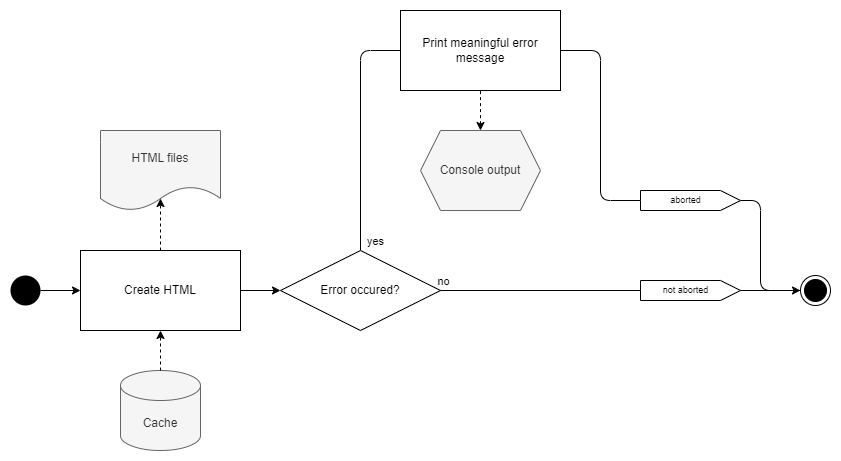

The diagram above was exported from draw.io. Its source (the exported page's mxGraphModel, read from the mxfile embedded in the PNG):
<mxGraphModel dx="4204" dy="4558" grid="1" gridSize="10" guides="1" tooltips="1" connect="1" arrows="1" fold="1" page="1" pageScale="1" pageWidth="850" pageHeight="1100" background="#ffffff" math="0" shadow="0">
  <root>
    <mxCell id="0" />
    <mxCell id="1" parent="0" />
    <mxCell id="o5TZtHn0q66j8dhyNIm7-3" value="" style="ellipse;fillColor=#000000;strokeColor=none;" parent="1" vertex="1">
      <mxGeometry x="-790" y="-2095" width="30" height="30" as="geometry" />
    </mxCell>
    <mxCell id="o5TZtHn0q66j8dhyNIm7-43" value="" style="ellipse;html=1;shape=endState;fillColor=#000000;strokeColor=#000000;" parent="1" vertex="1">
      <mxGeometry y="-2095" width="30" height="30" as="geometry" />
    </mxCell>
    <mxCell id="EJwN8JPX-WEQo0ok6r2l-7" value="Cache" style="shape=cylinder3;whiteSpace=wrap;html=1;boundedLbl=1;backgroundOutline=1;size=15;fillColor=#f5f5f5;strokeColor=#666666;fontColor=#333333;" parent="1" vertex="1">
      <mxGeometry x="-680" y="-2000" width="80" height="80" as="geometry" />
    </mxCell>
    <mxCell id="EJwN8JPX-WEQo0ok6r2l-8" style="edgeStyle=orthogonalEdgeStyle;rounded=1;orthogonalLoop=1;jettySize=auto;html=1;dashed=1;" parent="1" source="EJwN8JPX-WEQo0ok6r2l-7" target="rzuv1efnaNNZZNy8-oVS-17" edge="1">
      <mxGeometry relative="1" as="geometry">
        <mxPoint x="-1440" y="-2160" as="sourcePoint" />
        <Array as="points">
          <mxPoint x="-640" y="-2100" />
          <mxPoint x="-640" y="-2100" />
        </Array>
        <mxPoint x="-1440" y="-2120" as="targetPoint" />
      </mxGeometry>
    </mxCell>
    <mxCell id="EJwN8JPX-WEQo0ok6r2l-28" style="edgeStyle=orthogonalEdgeStyle;rounded=1;orthogonalLoop=1;jettySize=auto;html=1;dashed=1;startArrow=classic;startFill=1;endArrow=none;endFill=0;" parent="1" source="EJwN8JPX-WEQo0ok6r2l-29" target="EJwN8JPX-WEQo0ok6r2l-70" edge="1">
      <mxGeometry relative="1" as="geometry">
        <mxPoint x="-1210" y="-1500" as="targetPoint" />
      </mxGeometry>
    </mxCell>
    <mxCell id="EJwN8JPX-WEQo0ok6r2l-29" value="Console output" style="shape=hexagon;perimeter=hexagonPerimeter2;whiteSpace=wrap;html=1;fixedSize=1;fillColor=#f5f5f5;fontColor=#333333;strokeColor=#666666;" parent="1" vertex="1">
      <mxGeometry x="-380" y="-2240" width="120" height="80" as="geometry" />
    </mxCell>
    <mxCell id="EJwN8JPX-WEQo0ok6r2l-95" style="edgeStyle=orthogonalEdgeStyle;rounded=1;orthogonalLoop=1;jettySize=auto;html=1;labelBackgroundColor=none;endArrow=none;endFill=0;" parent="1" source="EJwN8JPX-WEQo0ok6r2l-70" target="EJwN8JPX-WEQo0ok6r2l-72" edge="1">
      <mxGeometry relative="1" as="geometry">
        <Array as="points">
          <mxPoint x="-200" y="-2320" />
          <mxPoint x="-200" y="-2170" />
        </Array>
      </mxGeometry>
    </mxCell>
    <mxCell id="EJwN8JPX-WEQo0ok6r2l-70" value="&lt;span style=&quot;background-color: rgb(255, 255, 255);&quot;&gt;Print meaningful error message&lt;/span&gt;&lt;span style=&quot;background-color: rgb(255, 255, 255);&quot;&gt;&lt;br&gt;&lt;/span&gt;" style="rounded=0;whiteSpace=wrap;html=1;fontStyle=0;" parent="1" vertex="1">
      <mxGeometry x="-400" y="-2360" width="160" height="80" as="geometry" />
    </mxCell>
    <mxCell id="EJwN8JPX-WEQo0ok6r2l-96" style="edgeStyle=orthogonalEdgeStyle;rounded=1;orthogonalLoop=1;jettySize=auto;html=1;labelBackgroundColor=none;endArrow=none;endFill=0;" parent="1" source="EJwN8JPX-WEQo0ok6r2l-72" target="o5TZtHn0q66j8dhyNIm7-43" edge="1">
      <mxGeometry relative="1" as="geometry">
        <Array as="points">
          <mxPoint x="-40" y="-2170" />
          <mxPoint x="-40" y="-2080" />
        </Array>
      </mxGeometry>
    </mxCell>
    <mxCell id="EJwN8JPX-WEQo0ok6r2l-72" value="&lt;span style=&quot;background-color: rgb(255, 255, 255);&quot;&gt;aborted&lt;/span&gt;" style="html=1;shape=mxgraph.infographic.ribbonSimple;notch1=0;notch2=20;align=center;verticalAlign=middle;fontSize=9;fontStyle=0;fillColor=#FFFFFF;spacingLeft=0;spacingRight=10;" parent="1" vertex="1">
      <mxGeometry x="-160" y="-2180" width="100" height="20" as="geometry" />
    </mxCell>
    <mxCell id="EJwN8JPX-WEQo0ok6r2l-93" style="edgeStyle=orthogonalEdgeStyle;rounded=1;orthogonalLoop=1;jettySize=auto;html=1;labelBackgroundColor=none;endArrow=classic;endFill=1;startArrow=none;" parent="1" source="EJwN8JPX-WEQo0ok6r2l-73" target="o5TZtHn0q66j8dhyNIm7-43" edge="1">
      <mxGeometry relative="1" as="geometry" />
    </mxCell>
    <mxCell id="EJwN8JPX-WEQo0ok6r2l-97" style="edgeStyle=orthogonalEdgeStyle;rounded=1;orthogonalLoop=1;jettySize=auto;html=1;labelBackgroundColor=none;endArrow=none;endFill=0;startArrow=none;" parent="1" source="EJwN8JPX-WEQo0ok6r2l-74" target="EJwN8JPX-WEQo0ok6r2l-70" edge="1">
      <mxGeometry relative="1" as="geometry">
        <Array as="points">
          <mxPoint x="-440" y="-2320" />
        </Array>
      </mxGeometry>
    </mxCell>
    <mxCell id="rzuv1efnaNNZZNy8-oVS-28" value="yes" style="edgeLabel;html=1;align=center;verticalAlign=middle;resizable=0;points=[];" parent="EJwN8JPX-WEQo0ok6r2l-97" vertex="1" connectable="0">
      <mxGeometry x="-0.6389" y="-1" relative="1" as="geometry">
        <mxPoint x="13" y="33" as="offset" />
      </mxGeometry>
    </mxCell>
    <mxCell id="EJwN8JPX-WEQo0ok6r2l-74" value="Error occured?" style="rhombus;whiteSpace=wrap;html=1;" parent="1" vertex="1">
      <mxGeometry x="-520" y="-2120" width="160" height="80" as="geometry" />
    </mxCell>
    <mxCell id="EJwN8JPX-WEQo0ok6r2l-94" value="" style="edgeStyle=orthogonalEdgeStyle;rounded=1;orthogonalLoop=1;jettySize=auto;html=1;labelBackgroundColor=none;endArrow=none;endFill=1;" parent="1" source="EJwN8JPX-WEQo0ok6r2l-74" target="EJwN8JPX-WEQo0ok6r2l-73" edge="1">
      <mxGeometry relative="1" as="geometry">
        <mxPoint x="-560" y="-2080" as="sourcePoint" />
        <mxPoint x="-320" y="-2080" as="targetPoint" />
      </mxGeometry>
    </mxCell>
    <mxCell id="EJwN8JPX-WEQo0ok6r2l-100" value="no" style="edgeLabel;html=1;align=center;verticalAlign=middle;resizable=0;points=[];" parent="EJwN8JPX-WEQo0ok6r2l-94" vertex="1" connectable="0">
      <mxGeometry x="-0.6571" relative="1" as="geometry">
        <mxPoint x="-32" y="-10" as="offset" />
      </mxGeometry>
    </mxCell>
    <mxCell id="EJwN8JPX-WEQo0ok6r2l-73" value="&lt;span style=&quot;background-color: rgb(255, 255, 255);&quot;&gt;not aborted&lt;/span&gt;" style="html=1;shape=mxgraph.infographic.ribbonSimple;notch1=0;notch2=20;align=center;verticalAlign=middle;fontSize=9;fontStyle=0;fillColor=#FFFFFF;spacingLeft=0;spacingRight=10;" parent="1" vertex="1">
      <mxGeometry x="-160" y="-2090" width="100" height="20" as="geometry" />
    </mxCell>
    <mxCell id="rzuv1efnaNNZZNy8-oVS-6" value="HTML files" style="shape=document;whiteSpace=wrap;html=1;boundedLbl=1;fillColor=#f5f5f5;fontColor=#333333;strokeColor=#666666;" parent="1" vertex="1">
      <mxGeometry x="-700" y="-2240" width="120" height="80" as="geometry" />
    </mxCell>
    <mxCell id="rzuv1efnaNNZZNy8-oVS-23" style="edgeStyle=orthogonalEdgeStyle;rounded=0;orthogonalLoop=1;jettySize=auto;html=1;" parent="1" source="o5TZtHn0q66j8dhyNIm7-3" target="rzuv1efnaNNZZNy8-oVS-17" edge="1">
      <mxGeometry relative="1" as="geometry">
        <mxPoint x="-760" y="-2080" as="sourcePoint" />
      </mxGeometry>
    </mxCell>
    <mxCell id="rzuv1efnaNNZZNy8-oVS-24" style="edgeStyle=orthogonalEdgeStyle;rounded=1;orthogonalLoop=1;jettySize=auto;html=1;endArrow=classic;endFill=1;" parent="1" source="rzuv1efnaNNZZNy8-oVS-17" target="EJwN8JPX-WEQo0ok6r2l-74" edge="1">
      <mxGeometry relative="1" as="geometry" />
    </mxCell>
    <mxCell id="rzuv1efnaNNZZNy8-oVS-26" style="edgeStyle=orthogonalEdgeStyle;rounded=1;orthogonalLoop=1;jettySize=auto;html=1;endArrow=classic;endFill=1;dashed=1;" parent="1" source="rzuv1efnaNNZZNy8-oVS-17" edge="1">
      <mxGeometry relative="1" as="geometry">
        <mxPoint x="-640" y="-2172" as="targetPoint" />
      </mxGeometry>
    </mxCell>
    <mxCell id="rzuv1efnaNNZZNy8-oVS-17" value="&lt;span style=&quot;background-color: rgb(255, 255, 255);&quot;&gt;Create HTML&lt;/span&gt;&lt;span style=&quot;background-color: rgb(255, 255, 255);&quot;&gt;&lt;br&gt;&lt;/span&gt;" style="rounded=0;whiteSpace=wrap;html=1;fontStyle=0;" parent="1" vertex="1">
      <mxGeometry x="-720" y="-2120" width="160" height="80" as="geometry" />
    </mxCell>
  </root>
</mxGraphModel>